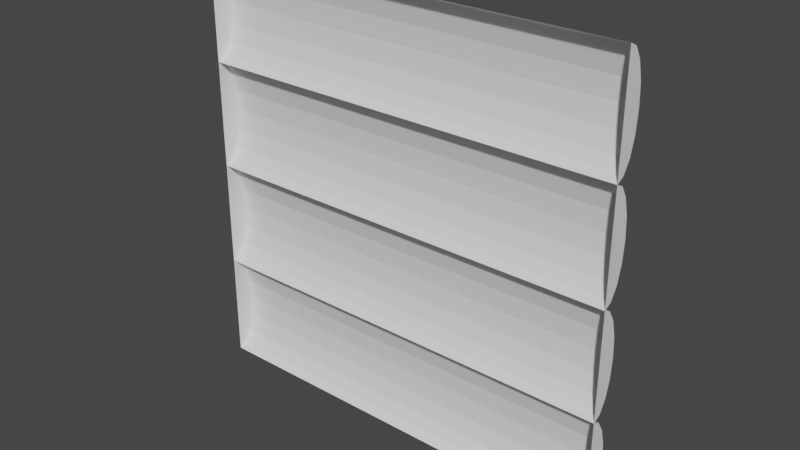 # Source: BigFloor.blend  (saved by Blender 2.92.15; exported with 4.5.12 LTS)
import bpy
from mathutils import Matrix  # noqa: F401  (used for matrix-valued properties, if any)

bpy.ops.wm.read_factory_settings(use_empty=True)
scene = bpy.context.scene
scene.name = 'Scene'

# ---- world
world_world = bpy.data.worlds.new('World'); scene.world = world_world
world_world.use_nodes = True; world_world.node_tree.nodes.clear()
_N = world_world.node_tree.nodes; _L = world_world.node_tree.links
n0 = _N.new('ShaderNodeOutputWorld'); n0.name = 'World Output'; n0.location = (300, 300)
n1 = _N.new('ShaderNodeBackground'); n1.name = 'Background'; n1.location = (10, 300)
n1.inputs[0].default_value = (0.05088, 0.05088, 0.05088, 1.0)
_L.new(n1.outputs[0], n0.inputs[0])
n0.is_active_output = True
world_world.color = (0.05088, 0.05088, 0.05088)
world_world.use_sun_shadow = False
world_world.sun_shadow_jitter_overblur = 0.0

# ---- meshes
me_cube_003 = bpy.data.meshes.new('Cube.003')
me_cube_003.from_pydata([(-2.0, 0.1, 0.25), (0.0, 0.1, 0.25), (-2.0, 0.09239, 0.1543), (0.0, 0.09239, 0.1543), (-2.0, 0.07071, 0.07322), (0.0, 0.07071, 0.07322), (-2.0, 0.03827, 0.01903), (0.0, 0.03827, 0.01903), (-2.0, -1.658e-08, 0.0), (0.0, -1.658e-08, 0.0), (-2.0, 0.03827, 0.481), (0.0, 0.03827, 0.481), (-2.0, 0.07071, 0.4268), (0.0, 0.07071, 0.4268), (-2.0, 0.09239, 0.3457), (0.0, 0.09239, 0.3457), (-2.0, 0.1, 0.75), (0.0, 0.1, 0.75), (-2.0, 0.09239, 0.6543), (0.0, 0.09239, 0.6543), (-2.0, 0.07071, 0.5732), (0.0, 0.07071, 0.5732), (-2.0, 0.03827, 0.519), (0.0, 0.03827, 0.519), (-2.0, -1.658e-08, 0.5), (0.0, -1.658e-08, 0.5), (-2.0, -1.062e-08, 1.0), (0.0, -1.062e-08, 1.0), (-2.0, 0.03827, 0.981), (0.0, 0.03827, 0.981), (-2.0, 0.07071, 0.9268), (0.0, 0.07071, 0.9268), (-2.0, 0.09239, 0.8457), (0.0, 0.09239, 0.8457), (-2.0, 0.1, 1.25), (0.0, 0.1, 1.25), (-2.0, 0.09239, 1.154), (0.0, 0.09239, 1.154), (-2.0, 0.07071, 1.073), (0.0, 0.07071, 1.073), (-2.0, 0.03827, 1.019), (0.0, 0.03827, 1.019), (-2.0, 0.03827, 1.481), (0.0, 0.03827, 1.481), (-2.0, 0.07071, 1.427), (0.0, 0.07071, 1.427), (-2.0, 0.09239, 1.346), (0.0, 0.09239, 1.346), (-2.0, 0.1, 1.75), (0.0, 0.1, 1.75), (-2.0, 0.09239, 1.654), (0.0, 0.09239, 1.654), (-2.0, 0.07071, 1.573), (0.0, 0.07071, 1.573), (-2.0, 0.03827, 1.519), (0.0, 0.03827, 1.519), (-2.0, -1.658e-08, 1.5), (0.0, -1.658e-08, 1.5), (-2.0, -1.062e-08, 2.0), (0.0, -1.062e-08, 2.0), (-2.0, 0.03827, 1.981), (0.0, 0.03827, 1.981), (-2.0, 0.07071, 1.927), (0.0, 0.07071, 1.927), (-2.0, 0.09239, 1.846), (0.0, 0.09239, 1.846)], [], [(0, 1, 3, 2), (2, 3, 5, 4), (4, 5, 7, 6), (6, 7, 9, 8), (24, 25, 11, 10), (10, 11, 13, 12), (3, 1, 15, 13, 11, 25, 9, 7, 5), (12, 13, 15, 14), (14, 15, 1, 0), (19, 17, 33, 31, 29, 27, 25, 23, 21), (16, 17, 19, 18), (18, 19, 21, 20), (20, 21, 23, 22), (22, 23, 25, 24), (26, 27, 29, 28), (28, 29, 31, 30), (0, 2, 4, 6, 8, 24, 10, 12, 14), (30, 31, 33, 32), (32, 33, 17, 16), (16, 18, 20, 22, 24, 26, 28, 30, 32), (34, 35, 37, 36), (36, 37, 39, 38), (38, 39, 41, 40), (40, 41, 27, 26), (56, 57, 43, 42), (42, 43, 45, 44), (37, 35, 47, 45, 43, 57, 27, 41, 39), (44, 45, 47, 46), (46, 47, 35, 34), (51, 49, 65, 63, 61, 59, 57, 55, 53), (48, 49, 51, 50), (50, 51, 53, 52), (52, 53, 55, 54), (54, 55, 57, 56), (58, 59, 61, 60), (60, 61, 63, 62), (34, 36, 38, 40, 26, 56, 42, 44, 46), (62, 63, 65, 64), (64, 65, 49, 48), (48, 50, 52, 54, 56, 58, 60, 62, 64)])
_uv = me_cube_003.uv_layers.new(name='UVMap')
_uv.uv.foreach_set('vector', [0.2961, 0.0, 0.2961, 0.8569, 0.255, 0.8569, 0.255, 0.0, 0.255, 0.0, 0.255, 0.8569, 0.2195, 0.8569, 0.2195, 0.0, 0.2195, 0.0, 0.2195, 0.8569, 0.1949, 0.8569, 0.1949, 0.0, 0.1949, 0.0, 0.1949, 0.8569, 0.185, 0.8569, 0.185, 0.0, 0.7837, 0.0, 0.7837, 0.8569, 0.7661, 0.8569, 0.7661, 0.0, 0.7661, 0.0, 0.7661, 0.8569, 0.7401, 0.8569, 0.7401, 0.0, 0.9604, 0.7908, 0.9572, 0.7498, 0.9604, 0.7088, 0.9697, 0.674, 0.9836, 0.6508, 1.0, 0.6427, 1.0, 0.8569, 0.9836, 0.8487, 0.9697, 0.8255, 0.3701, 0.0, 0.3701, 0.8569, 0.3365, 0.8569, 0.3365, 0.0, 0.3365, 0.0, 0.3365, 0.8569, 0.2961, 0.8569, 0.2961, 0.0, 0.9604, 0.5765, 0.9572, 0.5355, 0.9604, 0.4946, 0.9697, 0.4598, 0.9836, 0.4366, 1.0, 0.4284, 1.0, 0.6427, 0.9836, 0.6345, 0.9697, 0.6113, 0.1111, 0.0, 0.1111, 0.8569, 0.06997, 0.8569, 0.06997, 0.0, 0.06997, 0.0, 0.06997, 0.8569, 0.03443, 0.8569, 0.03443, 0.0, 0.03443, 0.0, 0.03443, 0.8569, 0.009857, 0.8569, 0.009857, 0.0, 0.009857, 0.0, 0.009857, 0.8569, 0.0, 0.8569, 5.96e-08, 0.0, 0.7837, 0.8569, 0.7837, 0.0, 0.8013, 3.434e-10, 0.8013, 0.8569, 0.8013, 0.8569, 0.8013, 3.434e-10, 0.8272, 7.666e-10, 0.8272, 0.8569, 0.9143, 0.5355, 0.9176, 0.4946, 0.9269, 0.4598, 0.9408, 0.4366, 0.9572, 0.4284, 0.9572, 0.6427, 0.9408, 0.6345, 0.9269, 0.6113, 0.9176, 0.5765, 0.185, 0.0, 0.185, 0.8569, 0.1515, 0.8569, 0.1515, 0.0, 0.1515, 0.0, 0.1515, 0.8569, 0.1111, 0.8569, 0.1111, 0.0, 0.9143, 0.3213, 0.9176, 0.2803, 0.9269, 0.2456, 0.9408, 0.2224, 0.9572, 0.2142, 0.9572, 0.4284, 0.9408, 0.4203, 0.9269, 0.3971, 0.9176, 0.3623, 0.4811, 0.0, 0.4811, 0.8569, 0.44, 0.8569, 0.44, 0.0, 0.44, 0.0, 0.44, 0.8569, 0.4045, 0.8569, 0.4045, 0.0, 0.4045, 0.0, 0.4045, 0.8569, 0.3799, 0.8569, 0.3799, 0.0, 0.3799, 0.0, 0.3799, 0.8569, 0.3701, 0.8569, 0.3701, 0.0, 0.8272, 0.8569, 0.8272, 0.0, 0.8448, 3.434e-10, 0.8448, 0.8569, 0.8448, 0.8569, 0.8448, 3.434e-10, 0.8708, 7.666e-10, 0.8708, 0.8569, 0.9604, 0.3623, 0.9572, 0.3213, 0.9604, 0.2803, 0.9697, 0.2456, 0.9836, 0.2224, 1.0, 0.2142, 1.0, 0.4284, 0.9836, 0.4203, 0.9697, 0.3971, 0.5551, 0.0, 0.5551, 0.8569, 0.5215, 0.8569, 0.5215, 0.0, 0.5215, 0.0, 0.5215, 0.8569, 0.4811, 0.8569, 0.4811, 0.0, 0.9604, 0.1481, 0.9572, 0.1071, 0.9604, 0.06612, 0.9697, 0.03137, 0.9836, 0.008153, 1.0, 0.0, 1.0, 0.2142, 0.9836, 0.2061, 0.9697, 0.1828, 0.6662, 0.0, 0.6662, 0.8569, 0.6251, 0.8569, 0.6251, 0.0, 0.6251, 0.0, 0.6251, 0.8569, 0.5895, 0.8569, 0.5895, 0.0, 0.5895, 0.0, 0.5895, 0.8569, 0.565, 0.8569, 0.565, 0.0, 0.565, 0.0, 0.565, 0.8569, 0.5551, 0.8569, 0.5551, 0.0, 0.8708, 0.8569, 0.8708, 0.0, 0.8883, 3.434e-10, 0.8883, 0.8569, 0.8883, 0.8569, 0.8883, 3.434e-10, 0.9143, 7.666e-10, 0.9143, 0.8569, 0.9143, 0.7498, 0.9176, 0.7088, 0.9269, 0.674, 0.9408, 0.6508, 0.9572, 0.6427, 0.9572, 0.8569, 0.9408, 0.8487, 0.9269, 0.8255, 0.9176, 0.7908, 0.7401, 0.0, 0.7401, 0.8569, 0.7066, 0.8569, 0.7066, 0.0, 0.7066, 0.0, 0.7066, 0.8569, 0.6662, 0.8569, 0.6662, 0.0, 0.9143, 0.1071, 0.9176, 0.06612, 0.9269, 0.03137, 0.9408, 0.008153, 0.9572, 0.0, 0.9572, 0.2142, 0.9408, 0.2061, 0.9269, 0.1828, 0.9176, 0.1481])
me_cube_003.use_remesh_fix_poles = True
me_cube_003.use_remesh_preserve_attributes = False
me_cube_003.use_mirror_vertex_groups = False
me_cube_003.update()

# ---- objects
ob_bigfloor = bpy.data.objects.new('BigFloor', me_cube_003)

# ---- transforms, parenting, visibility, modifiers, constraints
ob_bigfloor.location = (0.0, 0.0, 0.0)
ob_bigfloor.lineart.crease_threshold = 0.0

# ---- collection membership
scene.collection.objects.link(ob_bigfloor)

# ---- scene / render settings (as saved in the file)
scene.frame_start = 1; scene.frame_end = 250; scene.frame_set(1)
scene.render.engine = 'BLENDER_EEVEE_NEXT'
scene.cycles.use_denoising = False
scene.cycles.samples = 128
scene.cycles.sampling_pattern = 'TABULATED_SOBOL'
scene.cycles.use_adaptive_sampling = False
scene.cycles.use_light_tree = False
scene.view_settings.view_transform = 'Filmic'
bpy.context.view_layer.update()

# ---- added for rendering (the .blend has no active camera and no usable light): camera, sun
cam_auto = bpy.data.cameras.new('AutoCamera')
cam_auto.lens = 50.0
cam_auto.sensor_width = 36.0
cam_auto.clip_end = 1000.0
ob_auto_camera = bpy.data.objects.new('AutoCamera', cam_auto)
scene.collection.objects.link(ob_auto_camera)
ob_auto_camera.location = (1.61857, -3.09228, 3.09485)
ob_auto_camera.rotation_euler = (1.09748, -7.21219e-08, 0.694738)
scene.camera = ob_auto_camera
light_auto_sun = bpy.data.lights.new('AutoSun', 'SUN')
light_auto_sun.energy = 3.0
light_auto_sun.angle = 0.0523599
ob_auto_sun = bpy.data.objects.new('AutoSun', light_auto_sun)
scene.collection.objects.link(ob_auto_sun)
ob_auto_sun.rotation_euler = (0.872665, 0.174533, 0.523599)
bpy.context.view_layer.update()
